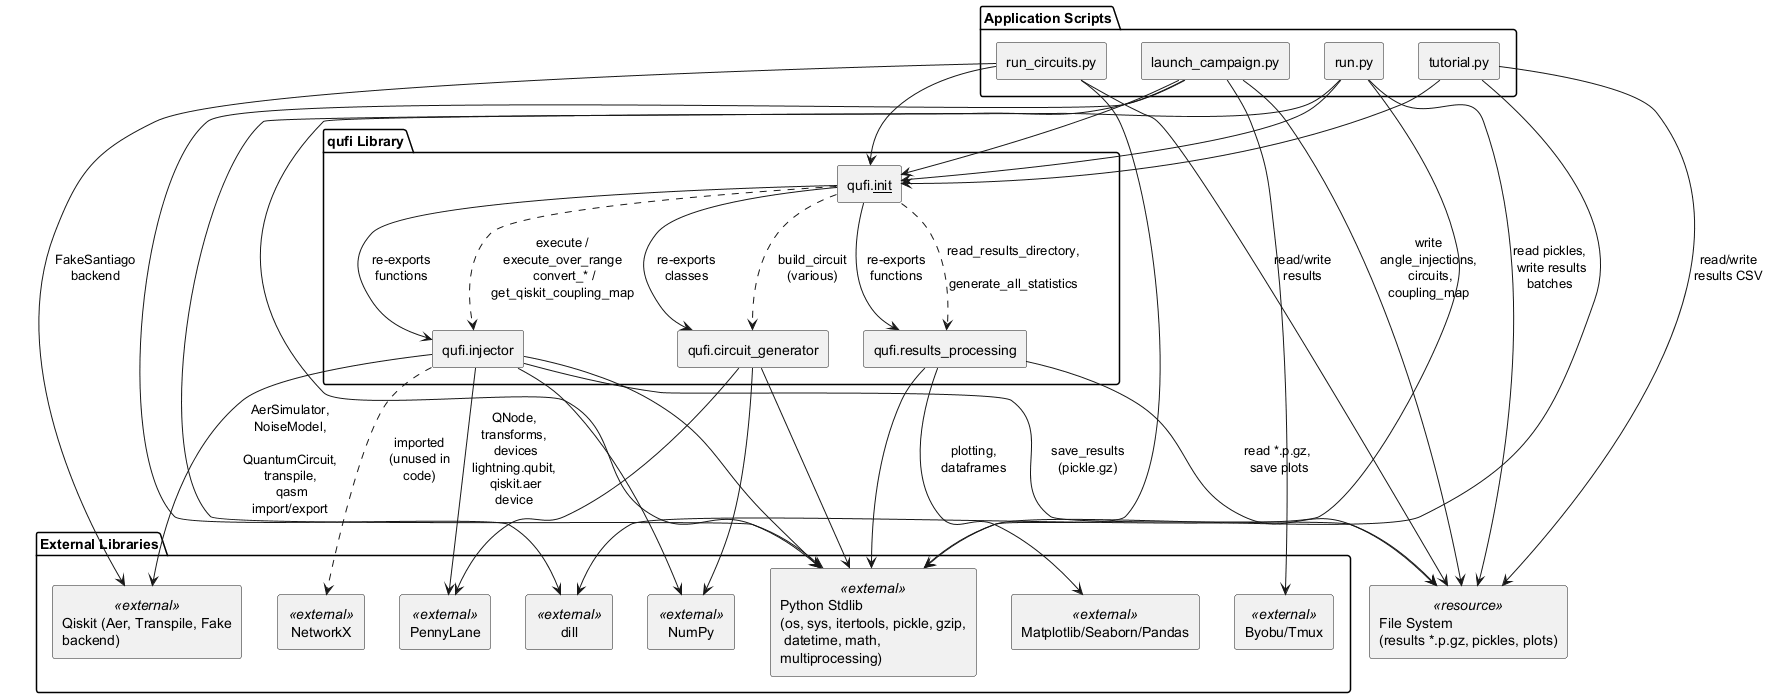

The diagram above was rendered by PlantUML. Its source (embedded in the PNG):
@startuml 

skinparam componentStyle rectangle
skinparam wrapWidth 200
skinparam maxMessageSize 80

package "Application Scripts" {
  [launch_campaign.py] as Launch
  [run.py] as Worker
  [run_circuits.py] as SingleRun
  [tutorial.py] as Tutorial
}

package "qufi Library" {
  [qufi.__init__] as QInit
  [qufi.circuit_generator] as CircuitGen
  [qufi.injector] as Injector
  [qufi.results_processing] as ResultsProc
}

package "External Libraries" {
  [PennyLane] as PennyLane <<external>>
  [Qiskit (Aer, Transpile, Fake backend)] as Qiskit <<external>>
  [NumPy] as NumPy <<external>>
  [Matplotlib/Seaborn/Pandas] as MSP <<external>>
  [dill] as Dill <<external>>
  [NetworkX] as NetX <<external>>
  [Python Stdlib\n(os, sys, itertools, pickle, gzip,\n datetime, math, multiprocessing)] as PyStd <<external>>
  [Byobu/Tmux] as Tmux <<external>>
}

[File System\n(results *.p.gz, pickles, plots)] as FS <<resource>>

' Facade re-exports
QInit -down-> CircuitGen : re-exports classes
QInit -down-> Injector : re-exports functions
QInit -down-> ResultsProc : re-exports functions

' Orchestration scripts use qufi API (via __init__)
Launch --> QInit
Worker --> QInit
SingleRun --> QInit
Tutorial --> QInit

' Scripts' other dependencies
Launch --> Dill
Launch --> PyStd
Launch --> Tmux
Launch --> FS : write angle_injections,\n circuits, coupling_map

Worker --> Dill
Worker --> PyStd
Worker --> FS : read pickles,\n write results batches

SingleRun --> Qiskit : FakeSantiago backend
SingleRun --> PyStd
SingleRun --> FS : read/write results

Tutorial --> PyStd
Tutorial --> FS : read/write results CSV

' qufi.circuit_generator dependencies
CircuitGen --> PennyLane
CircuitGen --> NumPy
CircuitGen --> PyStd

' qufi.injector dependencies
Injector --> PennyLane : QNode, transforms,\n devices lightning.qubit,\n qiskit.aer device
Injector --> Qiskit : AerSimulator, NoiseModel,\n QuantumCircuit, transpile,\n qasm import/export
Injector --> NumPy
Injector --> PyStd
Injector --> FS : save_results (pickle.gz)
Injector ..> NetX : imported (unused in code)

' qufi.results_processing dependencies
ResultsProc --> MSP : plotting, dataframes
ResultsProc --> PyStd
ResultsProc --> FS : read *.p.gz,\n save plots

' Data flows
QInit ..> Injector : execute / execute_over_range\n convert_* / get_qiskit_coupling_map
QInit ..> CircuitGen : build_circuit (various)
QInit ..> ResultsProc : read_results_directory,\n generate_all_statistics

@enduml